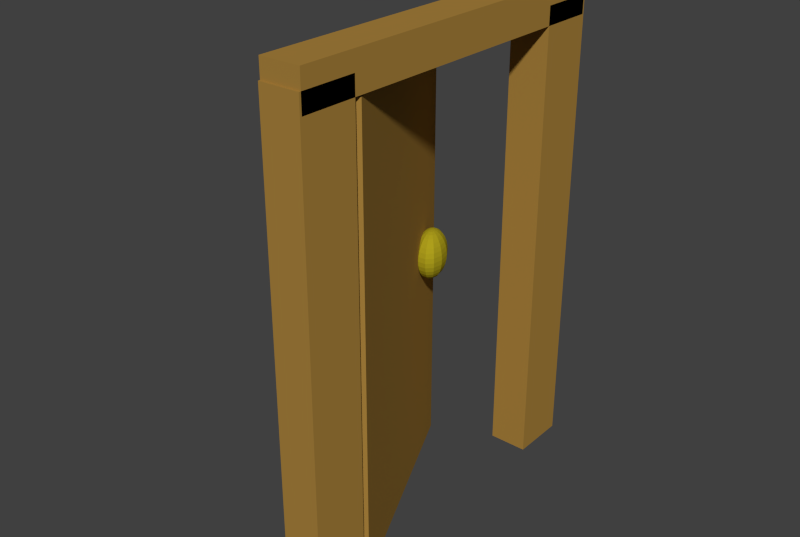 # Source: exit.blend  (saved by Blender 2.74.0; exported with 4.5.12 LTS)
import bpy
from mathutils import Matrix  # noqa: F401  (used for matrix-valued properties, if any)

bpy.ops.wm.read_factory_settings(use_empty=True)
scene = bpy.context.scene
scene.name = 'Scene'

# ---- collections
col_collection_1 = bpy.data.collections.new('Collection 1'); scene.collection.children.link(col_collection_1)

# ---- materials (node trees are filled in below, after node groups)
mat_material_003 = bpy.data.materials.new('Material.003')
mat_material_003.alpha_threshold = 0.0
mat_material_003.use_transparent_shadow = False
mat_material_003.diffuse_color = (0.3975, 0.2256, 0.04643, 1.0)
mat_material_003.roughness = 0.5
mat_material_002 = bpy.data.materials.new('Material.002')
mat_material_002.alpha_threshold = 0.0
mat_material_002.use_transparent_shadow = False
mat_material_002.diffuse_color = (0.3975, 0.2256, 0.04643, 1.0)
mat_material_002.roughness = 0.5
mat_material_001 = bpy.data.materials.new('Material.001')
mat_material_001.alpha_threshold = 0.0
mat_material_001.use_transparent_shadow = False
mat_material_001.diffuse_color = (0.4155, 0.3472, 0.01179, 1.0)
mat_material_001.roughness = 0.5

# ---- material node trees

# ---- world
world_world = bpy.data.worlds.new('World'); scene.world = world_world
world_world.color = (0.05088, 0.05088, 0.05088)
world_world.use_sun_shadow = False
world_world.sun_shadow_jitter_overblur = 0.0
world_world.cycles.sampling_method = 'MANUAL'
world_world.cycles.sample_map_resolution = 256

# ---- meshes
me_cube_005 = bpy.data.meshes.new('Cube.005')
me_cube_005.from_pydata([(-1.0, -11.85, 1.076), (-1.0, 0.9407, 1.076), (-1.0, -11.85, 0.9233), (-1.0, 0.9407, 0.9233), (1.0, -11.85, 1.076), (1.0, 0.9407, 1.076), (1.0, -11.85, 0.9233), (1.0, 0.9407, 0.9233), (-1.0, -1.0, -1.0), (-1.0, -1.0, 1.0), (-1.0, 1.0, -1.0), (-1.0, 1.0, 1.0), (1.0, -1.0, -1.0), (1.0, -1.0, 1.0), (1.0, 1.0, -1.0), (1.0, 1.0, 1.0), (-1.0, -11.92, -1.0), (-1.0, -11.92, 1.0), (-1.0, -9.922, -1.0), (-1.0, -9.922, 1.0), (1.0, -11.92, -1.0), (1.0, -11.92, 1.0), (1.0, -9.922, -1.0), (1.0, -9.922, 1.0)], [], [(1, 3, 2, 0), (3, 7, 6, 2), (7, 5, 4, 6), (5, 1, 0, 4), (0, 2, 6, 4), (5, 7, 3, 1), (9, 11, 10, 8), (11, 15, 14, 10), (15, 13, 12, 14), (13, 9, 8, 12), (8, 10, 14, 12), (13, 15, 11, 9), (17, 19, 18, 16), (19, 23, 22, 18), (23, 21, 20, 22), (21, 17, 16, 20), (16, 18, 22, 20), (21, 23, 19, 17)])
me_cube_005.materials.append(mat_material_003)
me_cube_005.use_remesh_preserve_volume = False
me_cube_005.use_remesh_preserve_attributes = False
me_cube_005.use_mirror_vertex_groups = False
me_cube_005.update()
me_cube = bpy.data.meshes.new('Cube')
me_cube.from_pydata([(-2.025, -0.09893, -1.01), (-2.025, -0.09893, 0.9902), (-2.025, 1.901, -1.01), (-2.025, 1.901, 0.9902), (-0.02544, -0.09893, -1.01), (-0.02544, -0.09893, 0.9902), (-0.02544, 1.901, -1.01), (-0.02544, 1.901, 0.9902)], [], [(1, 3, 2, 0), (3, 7, 6, 2), (7, 5, 4, 6), (5, 1, 0, 4), (0, 2, 6, 4), (5, 7, 3, 1)])
me_cube.materials.append(mat_material_002)
me_cube.use_remesh_preserve_volume = False
me_cube.use_remesh_preserve_attributes = False
me_cube.use_mirror_vertex_groups = False
me_cube.update()
me_sphere_001 = bpy.data.meshes.new('Sphere.001')
me_sphere_001.from_pydata([(0.1532, 7.433, 1.178), (-0.03437, 7.433, 1.122), (-0.2073, 7.433, 1.029), (-0.3588, 7.433, 0.9047), (-0.4832, 7.433, 0.7532), (-0.5756, 7.433, 0.5803), (-0.6325, 7.433, 0.3927), (-0.6517, 7.433, 0.1976), (-0.6325, 7.433, 0.002536), (-0.5756, 7.433, -0.1851), (-0.4832, 7.433, -0.3579), (-0.3588, 7.433, -0.5095), (-0.2073, 7.433, -0.6338), (-0.03437, 7.433, -0.7263), (0.1532, 7.433, -0.7832), (0.1794, 7.53, 1.178), (0.0169, 7.624, 1.122), (-0.1328, 7.711, 1.029), (-0.2641, 7.786, 0.9047), (-0.3718, 7.849, 0.7532), (-0.4518, 7.895, 0.5803), (-0.5011, 7.923, 0.3927), (-0.5177, 7.933, 0.1976), (-0.5011, 7.923, 0.002536), (-0.4518, 7.895, -0.1851), (-0.3718, 7.849, -0.3579), (-0.2641, 7.786, -0.5095), (-0.1328, 7.711, -0.6338), (0.0169, 7.624, -0.7263), (0.1794, 7.53, -0.7832), (0.2508, 7.602, 1.178), (0.157, 7.764, 1.122), (0.07053, 7.914, 1.029), (-0.005243, 8.045, 0.9047), (-0.06742, 8.153, 0.7532), (-0.1136, 8.233, 0.5803), (-0.1421, 8.282, 0.3927), (-0.1517, 8.299, 0.1976), (-0.1421, 8.282, 0.002536), (-0.1136, 8.233, -0.1851), (-0.06742, 8.153, -0.3579), (-0.005243, 8.045, -0.5095), (0.07053, 7.914, -0.6338), (0.157, 7.764, -0.7263), (0.2508, 7.602, -0.7832), (0.3483, 7.628, 1.178), (0.3483, 7.815, 1.122), (0.3483, 7.988, 1.029), (0.3483, 8.14, 0.9047), (0.3483, 8.264, 0.7532), (0.3483, 8.357, 0.5803), (0.3483, 8.414, 0.3927), (0.3483, 8.433, 0.1976), (0.3483, 8.414, 0.002536), (0.3483, 8.357, -0.1851), (0.3483, 8.264, -0.3579), (0.3483, 8.14, -0.5095), (0.3483, 7.988, -0.6338), (0.3483, 7.815, -0.7263), (0.3483, 7.628, -0.7832), (0.4459, 7.602, 1.178), (0.5397, 7.764, 1.122), (0.6261, 7.914, 1.029), (0.7019, 8.045, 0.9047), (0.764, 8.153, 0.7532), (0.8103, 8.233, 0.5803), (0.8387, 8.282, 0.3927), (0.8483, 8.299, 0.1976), (0.8387, 8.282, 0.002536), (0.8103, 8.233, -0.1851), (0.764, 8.153, -0.3579), (0.7019, 8.045, -0.5095), (0.6261, 7.914, -0.6338), (0.5397, 7.764, -0.7263), (0.4459, 7.602, -0.7832), (0.5173, 7.53, 1.178), (0.6797, 7.624, 1.122), (0.8294, 7.711, 1.029), (0.9607, 7.786, 0.9047), (1.068, 7.849, 0.7532), (1.148, 7.895, 0.5803), (1.198, 7.923, 0.3927), (1.214, 7.933, 0.1976), (1.198, 7.923, 0.002536), (1.148, 7.895, -0.1851), (1.068, 7.849, -0.3579), (0.9607, 7.786, -0.5095), (0.8294, 7.711, -0.6338), (0.6797, 7.624, -0.7263), (0.5173, 7.53, -0.7832), (0.5434, 7.433, 1.178), (0.731, 7.433, 1.122), (0.9039, 7.433, 1.029), (1.055, 7.433, 0.9047), (1.18, 7.433, 0.7532), (1.272, 7.433, 0.5803), (1.329, 7.433, 0.3927), (1.348, 7.433, 0.1976), (1.329, 7.433, 0.002536), (1.272, 7.433, -0.1851), (1.18, 7.433, -0.3579), (1.055, 7.433, -0.5095), (0.9039, 7.433, -0.6338), (0.731, 7.433, -0.7263), (0.5434, 7.433, -0.7832), (0.5173, 7.335, 1.178), (0.6797, 7.241, 1.122), (0.8294, 7.155, 1.029), (0.9607, 7.079, 0.9047), (1.068, 7.017, 0.7532), (1.148, 6.971, 0.5803), (1.198, 6.942, 0.3927), (1.214, 6.933, 0.1976), (1.198, 6.942, 0.002536), (1.148, 6.971, -0.1851), (1.068, 7.017, -0.3579), (0.9607, 7.079, -0.5095), (0.8294, 7.155, -0.6338), (0.6797, 7.241, -0.7263), (0.5173, 7.335, -0.7832), (0.4459, 7.264, 1.178), (0.5397, 7.101, 1.122), (0.6261, 6.952, 1.029), (0.7019, 6.82, 0.9047), (0.764, 6.713, 0.7532), (0.8103, 6.633, 0.5803), (0.8387, 6.583, 0.3927), (0.8483, 6.567, 0.1976), (0.8387, 6.583, 0.002536), (0.8103, 6.633, -0.1851), (0.764, 6.713, -0.3579), (0.7019, 6.82, -0.5095), (0.6261, 6.952, -0.6338), (0.5397, 7.101, -0.7263), (0.4459, 7.264, -0.7832), (0.3483, 7.433, -0.8024), (0.3483, 7.238, 1.178), (0.3483, 7.05, 1.122), (0.3483, 6.877, 1.029), (0.3483, 6.726, 0.9047), (0.3483, 6.601, 0.7532), (0.3483, 6.509, 0.5803), (0.3483, 6.452, 0.3927), (0.3483, 6.433, 0.1976), (0.3483, 6.452, 0.002536), (0.3483, 6.509, -0.1851), (0.3483, 6.601, -0.3579), (0.3483, 6.726, -0.5095), (0.3483, 6.877, -0.6338), (0.3483, 7.05, -0.7263), (0.3483, 7.238, -0.7832), (0.2508, 7.264, 1.178), (0.157, 7.101, 1.122), (0.07053, 6.952, 1.029), (-0.005243, 6.82, 0.9047), (-0.06742, 6.713, 0.7532), (-0.1136, 6.633, 0.5803), (-0.1421, 6.583, 0.3927), (-0.1517, 6.567, 0.1976), (-0.1421, 6.583, 0.002536), (-0.1136, 6.633, -0.1851), (-0.06742, 6.713, -0.3579), (-0.005243, 6.82, -0.5095), (0.07053, 6.952, -0.6338), (0.157, 7.101, -0.7263), (0.2508, 7.264, -0.7832), (0.3483, 7.433, 1.198), (0.1794, 7.335, 1.178), (0.0169, 7.241, 1.122), (-0.1328, 7.155, 1.029), (-0.2641, 7.079, 0.9047), (-0.3718, 7.017, 0.7532), (-0.4518, 6.971, 0.5803), (-0.5011, 6.942, 0.3927), (-0.5177, 6.933, 0.1976), (-0.5011, 6.942, 0.002536), (-0.4518, 6.971, -0.1851), (-0.3718, 7.017, -0.3579), (-0.2641, 7.079, -0.5095), (-0.1328, 7.155, -0.6338), (0.0169, 7.241, -0.7263), (0.1794, 7.335, -0.7832)], [], [(9, 8, 23, 24), (7, 6, 21, 22), (5, 4, 19, 20), (3, 2, 17, 18), (14, 13, 28, 29), (1, 0, 15, 16), (12, 11, 26, 27), (10, 9, 24, 25), (8, 7, 22, 23), (6, 5, 20, 21), (4, 3, 18, 19), (2, 1, 16, 17), (13, 12, 27, 28), (11, 10, 25, 26), (19, 18, 33, 34), (17, 16, 31, 32), (28, 27, 42, 43), (26, 25, 40, 41), (24, 23, 38, 39), (22, 21, 36, 37), (20, 19, 34, 35), (18, 17, 32, 33), (29, 28, 43, 44), (16, 15, 30, 31), (27, 26, 41, 42), (25, 24, 39, 40), (23, 22, 37, 38), (21, 20, 35, 36), (34, 33, 48, 49), (32, 31, 46, 47), (43, 42, 57, 58), (41, 40, 55, 56), (39, 38, 53, 54), (37, 36, 51, 52), (35, 34, 49, 50), (33, 32, 47, 48), (44, 43, 58, 59), (31, 30, 45, 46), (42, 41, 56, 57), (40, 39, 54, 55), (38, 37, 52, 53), (36, 35, 50, 51), (49, 48, 63, 64), (47, 46, 61, 62), (58, 57, 72, 73), (56, 55, 70, 71), (54, 53, 68, 69), (52, 51, 66, 67), (50, 49, 64, 65), (48, 47, 62, 63), (59, 58, 73, 74), (46, 45, 60, 61), (57, 56, 71, 72), (55, 54, 69, 70), (53, 52, 67, 68), (51, 50, 65, 66), (64, 63, 78, 79), (62, 61, 76, 77), (73, 72, 87, 88), (71, 70, 85, 86), (69, 68, 83, 84), (67, 66, 81, 82), (65, 64, 79, 80), (63, 62, 77, 78), (74, 73, 88, 89), (61, 60, 75, 76), (72, 71, 86, 87), (70, 69, 84, 85), (68, 67, 82, 83), (66, 65, 80, 81), (79, 78, 93, 94), (77, 76, 91, 92), (88, 87, 102, 103), (86, 85, 100, 101), (84, 83, 98, 99), (82, 81, 96, 97), (80, 79, 94, 95), (78, 77, 92, 93), (89, 88, 103, 104), (76, 75, 90, 91), (87, 86, 101, 102), (85, 84, 99, 100), (83, 82, 97, 98), (81, 80, 95, 96), (94, 93, 108, 109), (92, 91, 106, 107), (103, 102, 117, 118), (101, 100, 115, 116), (99, 98, 113, 114), (97, 96, 111, 112), (95, 94, 109, 110), (93, 92, 107, 108), (104, 103, 118, 119), (91, 90, 105, 106), (102, 101, 116, 117), (100, 99, 114, 115), (98, 97, 112, 113), (96, 95, 110, 111), (109, 108, 123, 124), (107, 106, 121, 122), (118, 117, 132, 133), (116, 115, 130, 131), (114, 113, 128, 129), (112, 111, 126, 127), (110, 109, 124, 125), (108, 107, 122, 123), (119, 118, 133, 134), (106, 105, 120, 121), (117, 116, 131, 132), (115, 114, 129, 130), (113, 112, 127, 128), (111, 110, 125, 126), (124, 123, 139, 140), (122, 121, 137, 138), (133, 132, 148, 149), (131, 130, 146, 147), (129, 128, 144, 145), (127, 126, 142, 143), (125, 124, 140, 141), (123, 122, 138, 139), (134, 133, 149, 150), (121, 120, 136, 137), (132, 131, 147, 148), (130, 129, 145, 146), (128, 127, 143, 144), (126, 125, 141, 142), (140, 139, 154, 155), (138, 137, 152, 153), (149, 148, 163, 164), (147, 146, 161, 162), (145, 144, 159, 160), (143, 142, 157, 158), (141, 140, 155, 156), (139, 138, 153, 154), (150, 149, 164, 165), (137, 136, 151, 152), (148, 147, 162, 163), (146, 145, 160, 161), (144, 143, 158, 159), (142, 141, 156, 157), (155, 154, 170, 171), (153, 152, 168, 169), (164, 163, 179, 180), (162, 161, 177, 178), (160, 159, 175, 176), (158, 157, 173, 174), (156, 155, 171, 172), (154, 153, 169, 170), (165, 164, 180, 181), (152, 151, 167, 168), (163, 162, 178, 179), (161, 160, 176, 177), (159, 158, 174, 175), (157, 156, 172, 173), (135, 14, 29), (0, 166, 15), (135, 29, 44), (15, 166, 30), (135, 44, 59), (30, 166, 45), (135, 59, 74), (45, 166, 60), (135, 74, 89), (60, 166, 75), (135, 89, 104), (75, 166, 90), (135, 104, 119), (90, 166, 105), (135, 119, 134), (105, 166, 120), (135, 134, 150), (120, 166, 136), (135, 150, 165), (136, 166, 151), (135, 165, 181), (151, 166, 167), (171, 170, 3, 4), (135, 181, 14), (169, 168, 1, 2), (180, 179, 12, 13), (167, 166, 0), (178, 177, 10, 11), (176, 175, 8, 9), (174, 173, 6, 7), (172, 171, 4, 5), (170, 169, 2, 3), (181, 180, 13, 14), (168, 167, 0, 1), (179, 178, 11, 12), (177, 176, 9, 10), (175, 174, 7, 8), (173, 172, 5, 6)])
me_sphere_001.materials.append(mat_material_001)
me_sphere_001.use_remesh_preserve_volume = False
me_sphere_001.use_remesh_preserve_attributes = False
me_sphere_001.use_mirror_vertex_groups = False
me_sphere_001.update()

# ---- objects
ob_cube_002 = bpy.data.objects.new('Cube.002', me_cube_005)
ob_cube = bpy.data.objects.new('Cube', me_cube)
ob_sphere = bpy.data.objects.new('Sphere', me_sphere_001)

# ---- transforms, parenting, visibility, modifiers, constraints
ob_cube_002.location = (-0.5977, 0.9657, 0.194)
ob_cube_002.scale = (0.1614, 0.2314, 1.92)
ob_cube_002.lineart.crease_threshold = 0.0
ob_cube.location = (-0.4825, -1.178, 0.1271)
ob_cube.rotation_euler = (0.0, 0.0, 0.4363)
ob_cube.scale = (0.112, 0.9828, 1.839)
ob_cube.lineart.crease_threshold = 0.0
ob_sphere.parent = ob_cube
ob_sphere.matrix_parent_inverse = Matrix(((3.223, 0.0, 0.0, 1.555), (2.384e-07, 1.017, 0.0, 1.199), (-1.49e-08, 0.0, 0.5438, -0.06911), (0.0, 0.0, 0.0, 1.0)))
ob_sphere.location = (-0.4331, -1.178, 0.1271)
ob_sphere.scale = (0.3484, 0.2026, 0.2026)
ob_sphere.lineart.crease_threshold = 0.0

# ---- collection membership
col_collection_1.objects.link(ob_cube_002)
col_collection_1.objects.link(ob_cube)
col_collection_1.objects.link(ob_sphere)

# ---- scene / render settings (as saved in the file)
scene.frame_start = 1; scene.frame_end = 250; scene.frame_set(0)
scene.render.engine = 'BLENDER_EEVEE_NEXT'
scene.render.image_settings.compression = 90
scene.render.resolution_x = 1039
scene.render.resolution_y = 697
scene.render.dither_intensity = 0.0
scene.render.bake_margin = 2
scene.render.bake_bias = 0.0
scene.cycles.use_denoising = False
scene.cycles.samples = 10
scene.cycles.sampling_pattern = 'TABULATED_SOBOL'
scene.cycles.light_sampling_threshold = 0.0
scene.cycles.use_adaptive_sampling = False
scene.cycles.use_light_tree = False
scene.cycles.blur_glossy = 0.0
scene.cycles.volume_bounces = 1
scene.cycles.pixel_filter_type = 'GAUSSIAN'
scene.cycles.sample_clamp_indirect = 0.0
scene.view_settings.view_transform = 'Standard'
bpy.context.view_layer.update()

# ---- added for rendering (the .blend has no active camera and no usable light): camera, sun
cam_auto = bpy.data.cameras.new('AutoCamera')
cam_auto.lens = 50.0
cam_auto.sensor_width = 36.0
cam_auto.clip_end = 1000.0
ob_auto_camera = bpy.data.objects.new('AutoCamera', cam_auto)
scene.collection.objects.link(ob_auto_camera)
ob_auto_camera.location = (3.75581, -5.95319, 4.03559)
ob_auto_camera.rotation_euler = (1.09748, -7.21219e-08, 0.694738)
scene.camera = ob_auto_camera
light_auto_sun = bpy.data.lights.new('AutoSun', 'SUN')
light_auto_sun.energy = 3.0
light_auto_sun.angle = 0.0523599
ob_auto_sun = bpy.data.objects.new('AutoSun', light_auto_sun)
scene.collection.objects.link(ob_auto_sun)
ob_auto_sun.rotation_euler = (0.872665, 0.174533, 0.523599)
bpy.context.view_layer.update()
